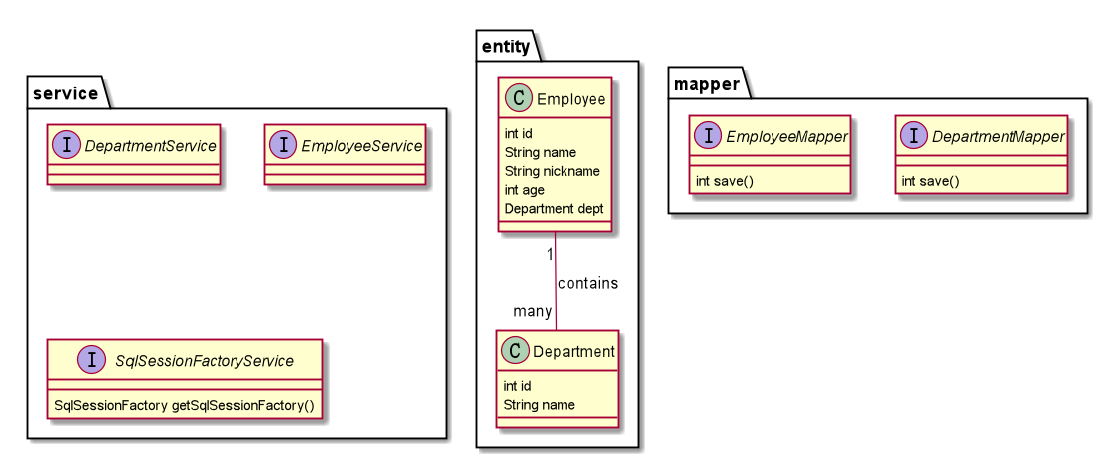

The diagram above was rendered by PlantUML. Its source (embedded in the PNG):
@startuml


class entity.Department
{
    int id
    String name
}

class entity.Employee
{
    int id
    String name
    String nickname
    int age
    Department dept
}

entity.Employee "1" -- "many" entity.Department : contains


interface mapper.DepartmentMapper
{
    int save()
}
interface mapper.EmployeeMapper
{
    int save()
}


interface service.DepartmentService
{
}

interface service.EmployeeService
{
}

interface service.SqlSessionFactoryService
{
    SqlSessionFactory getSqlSessionFactory()
}



@enduml